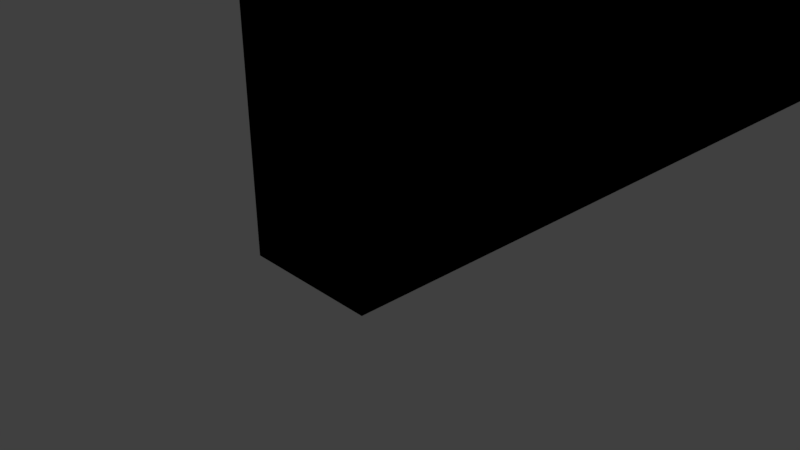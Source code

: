 # Source: BubbleBobbleback.blend  (saved by Blender 2.79.0; exported with 4.5.12 LTS)
import bpy
from mathutils import Matrix  # noqa: F401  (used for matrix-valued properties, if any)

bpy.ops.wm.read_factory_settings(use_empty=True)
scene = bpy.context.scene
scene.name = 'Scene'

# ---- collections
col_collection_1 = bpy.data.collections.new('Collection 1'); scene.collection.children.link(col_collection_1)

# ---- materials (node trees are filled in below, after node groups)
mat_black = bpy.data.materials.new('Black')
mat_black.alpha_threshold = 0.0
mat_black.use_transparent_shadow = False
mat_black.diffuse_color = (0.0, 0.0, 0.0, 1.0)
mat_black.roughness = 0.5
mat_black.line_color = (0.0, 0.0, 0.0, 1.0)
mat_pink = bpy.data.materials.new('Pink')
mat_pink.alpha_threshold = 0.0
mat_pink.use_transparent_shadow = False
mat_pink.roughness = 0.5

# ---- material node trees
mat_pink.use_nodes = True; mat_pink.node_tree.nodes.clear()
_N = mat_pink.node_tree.nodes; _L = mat_pink.node_tree.links
n0 = _N.new('NodeUndefined'); n0.name = 'Output'; n0.location = (370, 413)
n0.inputs[1].default_value = 1.0
n1 = _N.new('NodeUndefined'); n1.name = 'Material'; n1.location = (-112, 503)
n1.inputs[0].default_value = (0.8, 0.244, 0.6796, 1.0)
n1.inputs[1].default_value = (1.0, 1.0, 1.0, 1.0)
n1.inputs[2].default_value = 1.0
n1.inputs[3].default_value = (0.0, 0.0, 0.0)
_L.new(n1.outputs[0], n0.inputs[0])

# ---- world
world_world = bpy.data.worlds.new('World'); scene.world = world_world
world_world.color = (0.05088, 0.05088, 0.05088)
world_world.use_sun_shadow = False
world_world.sun_shadow_jitter_overblur = 0.0
world_world.cycles.sampling_method = 'MANUAL'

# ---- cameras
cam_camera = bpy.data.cameras.new('Camera')
cam_camera.clip_end = 100.0
cam_camera.lens = 35.0
cam_camera.sensor_width = 32.0
cam_camera.sensor_height = 18.0
cam_camera.ortho_scale = 7.314
cam_camera.dof.focus_distance = 0.0
cam_camera.dof.aperture_fstop = 128.0

# ---- lights
light_lamp = bpy.data.lights.new('Lamp', 'POINT')
light_lamp.transmission_factor = 0.0
light_lamp.cutoff_distance = 30.0
light_lamp.energy = 100.0
light_lamp.shadow_buffer_clip_start = 1.001
light_lamp.shadow_soft_size = 0.1
light_lamp.shadow_maximum_resolution = 0.006
light_lamp.use_absolute_resolution = True

# ---- meshes
me_cube = bpy.data.meshes.new('Cube')
me_cube.from_pydata([(1.0, 1.0, -1.0), (1.0, -1.0, -1.0), (-1.0, -1.0, -1.0), (-1.0, 1.0, -1.0), (1.0, 1.0, 39.94), (1.0, -1.0, 39.94), (-1.0, -1.0, 39.94), (-1.0, 1.0, 39.94), (1.0, 1.0, 37.88), (1.0, -1.0, 37.88), (-1.0, -1.0, 37.88), (-1.0, 1.0, 37.88), (1.0, 30.05, 39.94), (-1.0, 30.05, 39.94), (1.0, 30.05, 37.88), (-1.0, 30.05, 37.88), (1.0, 27.86, 37.88), (1.0, 27.86, 39.94), (-1.0, 27.86, 39.94), (-1.0, 27.86, 37.88), (0.9173, 30.1, 1.046), (-1.083, 30.1, 1.046), (0.9173, 27.91, 1.046), (-1.083, 27.91, 1.046), (1.0, 1.0, 1.081), (1.0, -1.0, 1.081), (-1.0, -1.0, 1.081), (-1.0, 1.0, 1.081), (1.0, 30.02, -1.0), (-1.0, 30.02, -1.0), (1.0, 30.02, 1.081), (-1.0, 30.02, 1.081), (1.0, 1.0, 33.2), (1.0, -1.0, 33.2), (-1.0, -1.0, 33.2), (-1.0, 1.0, 33.2), (1.0, 1.0, 30.01), (1.0, -1.0, 30.01), (-1.0, -1.0, 30.01), (-1.0, 1.0, 30.01), (1.0, 1.0, 22.55), (1.0, -1.0, 22.55), (-1.0, -1.0, 22.55), (-1.0, 1.0, 22.55), (1.0, 1.0, 19.28), (1.0, -1.0, 19.28), (-1.0, -1.0, 19.28), (-1.0, 1.0, 19.28), (1.0, 1.0, 12.19), (1.0, -1.0, 12.19), (-1.0, -1.0, 12.19), (-1.0, 1.0, 12.19), (1.0, 1.0, 9.263), (1.0, -1.0, 9.263), (-1.0, -1.0, 9.263), (-1.0, 1.0, 9.263), (1.0, 27.85, 33.2), (-1.0, 27.85, 33.2), (1.0, 27.85, 30.01), (-1.0, 27.85, 30.01), (1.0, 27.88, 22.55), (-1.0, 27.88, 22.55), (1.0, 27.88, 19.28), (-1.0, 27.88, 19.28), (1.0, 27.86, 12.19), (-1.0, 27.86, 12.19), (1.0, 27.86, 9.263), (-1.0, 27.86, 9.263), (1.0, 4.717, 9.263), (1.0, 4.717, 12.19), (-1.0, 4.717, 12.19), (-1.0, 4.717, 9.263), (1.0, 9.75, 9.263), (1.0, 9.75, 12.19), (-1.0, 9.75, 12.19), (-1.0, 9.75, 9.263), (1.0, 19.19, 9.263), (1.0, 19.19, 12.19), (-1.0, 19.19, 12.19), (-1.0, 19.19, 9.263), (1.0, 23.91, 9.263), (1.0, 23.91, 12.19), (-1.0, 23.91, 12.19), (-1.0, 23.91, 9.263), (-1.0, 4.849, 22.55), (-1.0, 4.849, 19.28), (1.0, 4.849, 19.28), (1.0, 4.849, 22.55), (-1.0, 9.538, 22.55), (-1.0, 9.538, 19.28), (1.0, 9.538, 19.28), (1.0, 9.538, 22.55), (-1.0, 18.57, 22.55), (-1.0, 18.57, 19.28), (1.0, 18.57, 19.28), (1.0, 18.57, 22.55), (-1.0, 22.73, 22.55), (-1.0, 22.73, 19.28), (1.0, 22.73, 19.28), (1.0, 22.73, 22.55), (1.0, 5.125, 33.2), (-1.0, 5.125, 33.2), (-1.0, 5.125, 30.01), (1.0, 5.125, 30.01), (1.0, 9.347, 33.2), (-1.0, 9.347, 30.01), (-1.0, 9.347, 33.2), (1.0, 9.347, 30.01), (1.0, 18.15, 33.2), (-1.0, 18.15, 30.01), (-1.0, 18.15, 33.2), (1.0, 18.15, 30.01), (1.0, 22.53, 33.2), (-1.0, 22.53, 30.01), (-1.0, 22.53, 33.2), (1.0, 22.53, 30.01), (-1.277, 29.31, -0.1676), (-1.277, 29.31, 39.31), (-1.277, -0.1547, -0.1676), (-1.277, -0.1547, 39.31)], [], [(0, 1, 2, 3), (4, 7, 6, 5), (8, 4, 5, 9), (9, 5, 6, 10), (10, 6, 7, 11), (24, 0, 28, 30), (17, 16, 14, 12), (34, 10, 11, 35), (33, 9, 10, 34), (32, 8, 9, 33), (12, 14, 15, 13), (18, 17, 12, 13), (19, 18, 13, 15), (14, 16, 22, 20), (8, 11, 19, 16), (11, 7, 18, 19), (7, 4, 17, 18), (4, 8, 16, 17), (22, 23, 21, 20), (19, 15, 21, 23), (15, 14, 20, 21), (16, 19, 23, 22), (0, 24, 25, 1), (1, 25, 26, 2), (2, 26, 27, 3), (52, 24, 27, 55), (30, 28, 29, 31), (27, 24, 30, 31), (3, 27, 31, 29), (0, 3, 29, 28), (8, 32, 35, 11), (36, 32, 33, 37), (37, 33, 34, 38), (38, 34, 35, 39), (42, 38, 39, 43), (41, 37, 38, 42), (40, 36, 37, 41), (114, 112, 56, 57), (44, 40, 41, 45), (45, 41, 42, 46), (46, 42, 43, 47), (36, 40, 43, 39), (50, 46, 47, 51), (49, 45, 46, 50), (48, 44, 45, 49), (97, 96, 61, 63), (52, 48, 49, 53), (53, 49, 50, 54), (54, 50, 51, 55), (44, 48, 51, 47), (26, 54, 55, 27), (25, 53, 54, 26), (24, 52, 53, 25), (81, 80, 66, 64), (56, 58, 59, 57), (115, 113, 59, 58), (112, 115, 58, 56), (113, 114, 57, 59), (60, 62, 63, 61), (98, 97, 63, 62), (99, 98, 62, 60), (96, 99, 60, 61), (64, 66, 67, 65), (82, 81, 64, 65), (83, 82, 65, 67), (80, 83, 67, 66), (52, 55, 71, 68), (55, 51, 70, 71), (51, 48, 69, 70), (48, 52, 68, 69), (72, 75, 79, 76), (75, 74, 78, 79), (74, 73, 77, 78), (73, 72, 76, 77), (43, 40, 87, 84), (40, 44, 86, 87), (44, 47, 85, 86), (47, 43, 84, 85), (88, 91, 95, 92), (91, 90, 94, 95), (90, 89, 93, 94), (89, 88, 92, 93), (116, 117, 119, 118), (39, 35, 101, 102), (32, 36, 103, 100), (36, 39, 102, 103), (35, 32, 100, 101), (105, 106, 110, 109), (104, 107, 111, 108), (107, 105, 109, 111), (106, 104, 108, 110)])
me_cube.polygons.foreach_set('material_index', [0, 0, 1, 0, 0, 1, 1, 0, 0, 1, 0, 0, 0, 1, 0, 0, 0, 1, 0, 0, 0, 0, 1, 0, 0, 0, 0, 0, 0, 0, 0, 1, 0, 0, 0, 0, 1, 0, 1, 0, 0, 0, 0, 0, 1, 0, 1, 0, 0, 0, 0, 0, 1, 1, 0, 0, 1, 0, 0, 0, 1, 0, 0, 0, 0, 0, 0, 0, 0, 1, 0, 0, 0, 1, 0, 1, 0, 0, 0, 1, 0, 0, 0, 0, 1, 0, 0, 0, 1, 0, 0])
me_cube.materials.append(mat_black)
me_cube.materials.append(mat_pink)
me_cube.use_remesh_preserve_volume = False
me_cube.use_remesh_preserve_attributes = False
me_cube.use_mirror_vertex_groups = False
me_cube.update()

# ---- objects
ob_cube = bpy.data.objects.new('Cube', me_cube)
ob_lamp = bpy.data.objects.new('Lamp', light_lamp)
ob_camera = bpy.data.objects.new('Camera', cam_camera)

# ---- transforms, parenting, visibility, modifiers, constraints
ob_cube.location = (0.0, 0.0, 0.953)
ob_cube.lock_rotations_4d = False
ob_cube.empty_display_type = 'ARROWS'
ob_cube.lineart.crease_threshold = 0.0
ob_lamp.location = (4.076, 1.005, 5.904)
ob_lamp.rotation_euler = (0.6503, 0.05522, 1.866)
ob_lamp.lock_rotations_4d = False
ob_lamp.empty_display_type = 'ARROWS'
ob_lamp.color = (0.0, 0.0, 0.0, 0.0)
ob_lamp.lineart.crease_threshold = 0.0
ob_camera.location = (7.481, -6.508, 5.344)
ob_camera.rotation_euler = (1.109, 0.0, 0.8149)
ob_camera.lock_rotations_4d = False
ob_camera.empty_display_type = 'ARROWS'
ob_camera.color = (0.0, 0.0, 0.0, 0.0)
ob_camera.display_type = 'WIRE'
ob_camera.lineart.crease_threshold = 0.0

# ---- collection membership
col_collection_1.objects.link(ob_cube)
col_collection_1.objects.link(ob_lamp)
col_collection_1.objects.link(ob_camera)

# ---- scene / render settings (as saved in the file)
scene.camera = ob_camera
scene.frame_start = 1; scene.frame_end = 250; scene.frame_set(1)
scene.render.engine = 'BLENDER_EEVEE_NEXT'
scene.render.resolution_percentage = 50
scene.render.dither_intensity = 0.0
scene.cycles.use_denoising = False
scene.cycles.samples = 128
scene.cycles.sampling_pattern = 'TABULATED_SOBOL'
scene.cycles.use_adaptive_sampling = False
scene.cycles.use_light_tree = False
scene.cycles.blur_glossy = 0.0
scene.cycles.sample_clamp_indirect = 0.0
scene.view_settings.view_transform = 'Standard'
bpy.context.view_layer.update()
